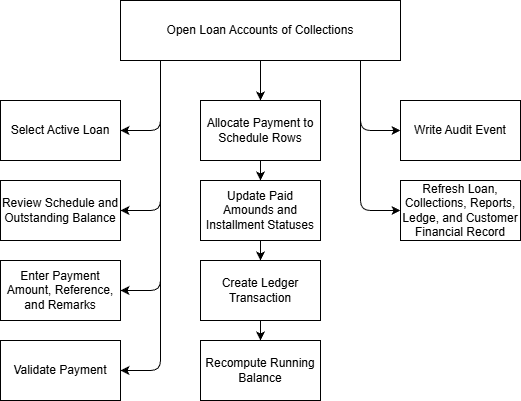

The diagram above was exported from draw.io. Its source (the exported page's mxGraphModel, read from the mxfile embedded in the PNG):
<mxGraphModel dx="724" dy="787" grid="1" gridSize="10" guides="1" tooltips="1" connect="1" arrows="1" fold="1" page="1" pageScale="1" pageWidth="850" pageHeight="1100" math="0" shadow="0">
  <root>
    <mxCell id="ptZX15Rc4WUE3Rg_KK56-0" />
    <mxCell id="ptZX15Rc4WUE3Rg_KK56-1" parent="ptZX15Rc4WUE3Rg_KK56-0" />
    <mxCell id="ptZX15Rc4WUE3Rg_KK56-2" style="edgeStyle=orthogonalEdgeStyle;html=1;entryX=1;entryY=0.5;entryDx=0;entryDy=0;" parent="ptZX15Rc4WUE3Rg_KK56-1" source="ptZX15Rc4WUE3Rg_KK56-14" target="ptZX15Rc4WUE3Rg_KK56-15" edge="1">
      <mxGeometry relative="1" as="geometry">
        <Array as="points">
          <mxPoint x="240" y="190" />
        </Array>
      </mxGeometry>
    </mxCell>
    <mxCell id="ptZX15Rc4WUE3Rg_KK56-3" style="edgeStyle=orthogonalEdgeStyle;html=1;entryX=1;entryY=0.5;entryDx=0;entryDy=0;" parent="ptZX15Rc4WUE3Rg_KK56-1" source="ptZX15Rc4WUE3Rg_KK56-14" target="ptZX15Rc4WUE3Rg_KK56-16" edge="1">
      <mxGeometry relative="1" as="geometry">
        <Array as="points">
          <mxPoint x="240" y="270" />
        </Array>
      </mxGeometry>
    </mxCell>
    <mxCell id="ptZX15Rc4WUE3Rg_KK56-4" style="edgeStyle=orthogonalEdgeStyle;html=1;entryX=1;entryY=0.5;entryDx=0;entryDy=0;" parent="ptZX15Rc4WUE3Rg_KK56-1" source="ptZX15Rc4WUE3Rg_KK56-14" target="ptZX15Rc4WUE3Rg_KK56-17" edge="1">
      <mxGeometry relative="1" as="geometry">
        <Array as="points">
          <mxPoint x="240" y="350" />
        </Array>
      </mxGeometry>
    </mxCell>
    <mxCell id="ptZX15Rc4WUE3Rg_KK56-5" style="edgeStyle=orthogonalEdgeStyle;html=1;entryX=1;entryY=0.5;entryDx=0;entryDy=0;" parent="ptZX15Rc4WUE3Rg_KK56-1" source="ptZX15Rc4WUE3Rg_KK56-14" target="ptZX15Rc4WUE3Rg_KK56-18" edge="1">
      <mxGeometry relative="1" as="geometry">
        <Array as="points">
          <mxPoint x="240" y="430" />
        </Array>
      </mxGeometry>
    </mxCell>
    <mxCell id="ptZX15Rc4WUE3Rg_KK56-6" style="edgeStyle=orthogonalEdgeStyle;html=1;entryX=0;entryY=0.5;entryDx=0;entryDy=0;" parent="ptZX15Rc4WUE3Rg_KK56-1" source="ptZX15Rc4WUE3Rg_KK56-14" target="ptZX15Rc4WUE3Rg_KK56-26" edge="1">
      <mxGeometry relative="1" as="geometry">
        <Array as="points">
          <mxPoint x="440" y="190" />
        </Array>
      </mxGeometry>
    </mxCell>
    <mxCell id="ptZX15Rc4WUE3Rg_KK56-7" style="edgeStyle=orthogonalEdgeStyle;html=1;entryX=0;entryY=0.5;entryDx=0;entryDy=0;" parent="ptZX15Rc4WUE3Rg_KK56-1" source="ptZX15Rc4WUE3Rg_KK56-14" target="ptZX15Rc4WUE3Rg_KK56-23" edge="1">
      <mxGeometry relative="1" as="geometry">
        <Array as="points">
          <mxPoint x="440" y="270" />
        </Array>
      </mxGeometry>
    </mxCell>
    <mxCell id="ptZX15Rc4WUE3Rg_KK56-10" style="edgeStyle=orthogonalEdgeStyle;html=1;entryX=0.5;entryY=0;entryDx=0;entryDy=0;" parent="ptZX15Rc4WUE3Rg_KK56-1" source="ptZX15Rc4WUE3Rg_KK56-14" target="ptZX15Rc4WUE3Rg_KK56-22" edge="1">
      <mxGeometry relative="1" as="geometry" />
    </mxCell>
    <mxCell id="ptZX15Rc4WUE3Rg_KK56-11" style="edgeStyle=orthogonalEdgeStyle;html=1;entryX=0.5;entryY=0;entryDx=0;entryDy=0;" parent="ptZX15Rc4WUE3Rg_KK56-1" source="ptZX15Rc4WUE3Rg_KK56-14" target="ptZX15Rc4WUE3Rg_KK56-19" edge="1">
      <mxGeometry relative="1" as="geometry" />
    </mxCell>
    <mxCell id="ptZX15Rc4WUE3Rg_KK56-12" style="edgeStyle=orthogonalEdgeStyle;html=1;entryX=0.5;entryY=0;entryDx=0;entryDy=0;" parent="ptZX15Rc4WUE3Rg_KK56-1" source="ptZX15Rc4WUE3Rg_KK56-14" target="ptZX15Rc4WUE3Rg_KK56-20" edge="1">
      <mxGeometry relative="1" as="geometry" />
    </mxCell>
    <mxCell id="ptZX15Rc4WUE3Rg_KK56-13" style="edgeStyle=orthogonalEdgeStyle;html=1;entryX=0.5;entryY=0;entryDx=0;entryDy=0;" parent="ptZX15Rc4WUE3Rg_KK56-1" source="ptZX15Rc4WUE3Rg_KK56-14" target="ptZX15Rc4WUE3Rg_KK56-21" edge="1">
      <mxGeometry relative="1" as="geometry" />
    </mxCell>
    <mxCell id="ptZX15Rc4WUE3Rg_KK56-14" value="Open Loan Accounts of Collections" style="rounded=0;whiteSpace=wrap;html=1;" parent="ptZX15Rc4WUE3Rg_KK56-1" vertex="1">
      <mxGeometry x="200" y="60" width="280" height="60" as="geometry" />
    </mxCell>
    <mxCell id="ptZX15Rc4WUE3Rg_KK56-15" value="Select Active Loan" style="rounded=0;whiteSpace=wrap;html=1;" parent="ptZX15Rc4WUE3Rg_KK56-1" vertex="1">
      <mxGeometry x="80" y="160" width="120" height="60" as="geometry" />
    </mxCell>
    <mxCell id="ptZX15Rc4WUE3Rg_KK56-16" value="Review Schedule and Outstanding Balance" style="rounded=0;whiteSpace=wrap;html=1;" parent="ptZX15Rc4WUE3Rg_KK56-1" vertex="1">
      <mxGeometry x="80" y="240" width="120" height="60" as="geometry" />
    </mxCell>
    <mxCell id="ptZX15Rc4WUE3Rg_KK56-17" value="Enter Payment Amount, Reference, and Remarks" style="rounded=0;whiteSpace=wrap;html=1;" parent="ptZX15Rc4WUE3Rg_KK56-1" vertex="1">
      <mxGeometry x="80" y="320" width="120" height="60" as="geometry" />
    </mxCell>
    <mxCell id="ptZX15Rc4WUE3Rg_KK56-18" value="Validate Payment" style="rounded=0;whiteSpace=wrap;html=1;" parent="ptZX15Rc4WUE3Rg_KK56-1" vertex="1">
      <mxGeometry x="80" y="400" width="120" height="60" as="geometry" />
    </mxCell>
    <mxCell id="ptZX15Rc4WUE3Rg_KK56-19" value="Update Paid Amounds and Installment Statuses" style="rounded=0;whiteSpace=wrap;html=1;" parent="ptZX15Rc4WUE3Rg_KK56-1" vertex="1">
      <mxGeometry x="280" y="240" width="120" height="60" as="geometry" />
    </mxCell>
    <mxCell id="ptZX15Rc4WUE3Rg_KK56-20" value="Create Ledger Transaction" style="rounded=0;whiteSpace=wrap;html=1;" parent="ptZX15Rc4WUE3Rg_KK56-1" vertex="1">
      <mxGeometry x="280" y="320" width="120" height="60" as="geometry" />
    </mxCell>
    <mxCell id="ptZX15Rc4WUE3Rg_KK56-21" value="Recompute Running Balance" style="rounded=0;whiteSpace=wrap;html=1;" parent="ptZX15Rc4WUE3Rg_KK56-1" vertex="1">
      <mxGeometry x="280" y="400" width="120" height="60" as="geometry" />
    </mxCell>
    <mxCell id="ptZX15Rc4WUE3Rg_KK56-22" value="Allocate Payment to Schedule Rows" style="rounded=0;whiteSpace=wrap;html=1;" parent="ptZX15Rc4WUE3Rg_KK56-1" vertex="1">
      <mxGeometry x="280" y="160" width="120" height="60" as="geometry" />
    </mxCell>
    <mxCell id="ptZX15Rc4WUE3Rg_KK56-23" value="Refresh Loan, Collections, Reports, Ledge, and Customer Financial Record" style="rounded=0;whiteSpace=wrap;html=1;" parent="ptZX15Rc4WUE3Rg_KK56-1" vertex="1">
      <mxGeometry x="480" y="240" width="120" height="60" as="geometry" />
    </mxCell>
    <mxCell id="ptZX15Rc4WUE3Rg_KK56-26" value="Write Audit Event" style="rounded=0;whiteSpace=wrap;html=1;" parent="ptZX15Rc4WUE3Rg_KK56-1" vertex="1">
      <mxGeometry x="480" y="160" width="120" height="60" as="geometry" />
    </mxCell>
  </root>
</mxGraphModel>